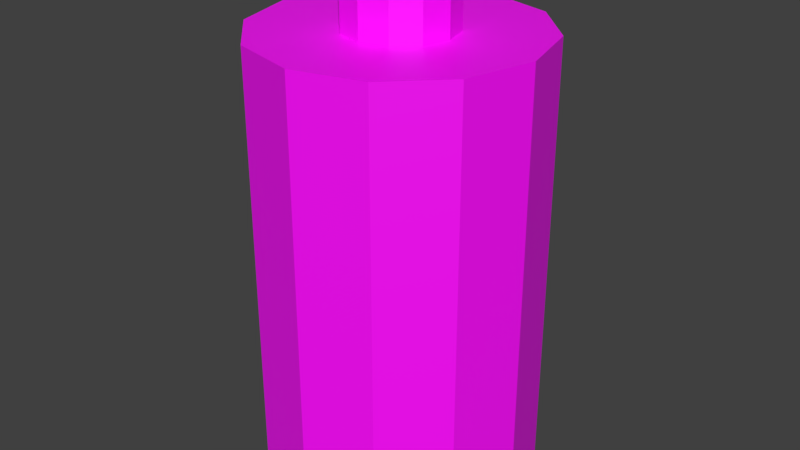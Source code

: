# Source: bonus.blend  (saved by Blender 2.83.19; exported with 4.5.12 LTS)
import bpy
from mathutils import Matrix  # noqa: F401  (used for matrix-valued properties, if any)

bpy.ops.wm.read_factory_settings(use_empty=True)
scene = bpy.context.scene
scene.name = 'Scene'

# ---- collections
col_collection_1 = bpy.data.collections.new('Collection 1'); scene.collection.children.link(col_collection_1)

# ---- images (referenced by path relative to the original .blend; pixels are not part of the script)
import os
ASSET_DIR = os.environ.get("B2B_ASSET_DIR", "")  # directory of the original .blend (textures are referenced by path, not embedded)
HERE = os.path.dirname(os.path.abspath(__file__))  # packed textures are extracted next to this script under _unpacked/

def load_image(name, relpath, width, height, colorspace="sRGB"):
    """Load a texture the original file referenced (path relative to the .blend, or extracted next to this script)."""
    p = next((c for c in (os.path.join(HERE, relpath), os.path.join(ASSET_DIR, relpath)) if relpath and os.path.exists(c)), "")
    if p:
        img = bpy.data.images.load(p, check_existing=True)
        img.name = name
    else:  # same state as the original file: an image datablock whose file is absent (Cycles renders it pink)
        img = bpy.data.images.new(name, width, height)
        img.source = "FILE"
        img.filepath = "//" + (relpath or name)
    img.colorspace_settings.name = colorspace
    return img
img_bonus_png = load_image('bonus.png', 'bonus.png', 1024, 1024, 'sRGB')

# ---- materials (node trees are filled in below, after node groups)
mat_material = bpy.data.materials.new('Material')
mat_material.alpha_threshold = 0.0
mat_material.use_transparent_shadow = False
mat_material.roughness = 0.5
mat_material.line_color = (0.0, 0.0, 0.0, 1.0)

# ---- material node trees
mat_material.use_nodes = True; mat_material.node_tree.nodes.clear()
_N = mat_material.node_tree.nodes; _L = mat_material.node_tree.links
n0 = _N.new('ShaderNodeBsdfPrincipled'); n0.name = 'Principled BSDF'; n0.location = (10, 300)
n0.distribution = 'GGX'
n0.subsurface_method = 'BURLEY'
n0.inputs[3].default_value = 1.45
n0.inputs[27].default_value = (0.0, 0.0, 0.0, 1.0)
n0.inputs[28].default_value = 1.0
n1 = _N.new('ShaderNodeOutputMaterial'); n1.name = 'Material Output'; n1.location = (300, 300)
n2 = _N.new('ShaderNodeTexImage'); n2.name = 'Image Texture'; n2.location = (-280, 280)
n2.image = img_bonus_png
_L.new(n0.outputs[0], n1.inputs[0])
_L.new(n2.outputs[0], n0.inputs[0])
n1.is_active_output = True

# ---- world
world_world = bpy.data.worlds.new('World'); scene.world = world_world
world_world.color = (0.05088, 0.05088, 0.05088)
world_world.use_sun_shadow = False
world_world.sun_shadow_jitter_overblur = 0.0
world_world.cycles.sampling_method = 'MANUAL'

# ---- meshes
me_cylinder = bpy.data.meshes.new('Cylinder')
me_cylinder.from_pydata([(0.0, 1.0, -1.0), (2.903e-08, 0.3884, 1.0), (0.5, 0.866, -1.0), (0.1942, 0.3364, 1.0), (0.866, 0.5, -1.0), (0.3364, 0.1942, 1.0), (1.0, -4.371e-08, -1.0), (0.3884, -4.972e-08, 1.0), (0.866, -0.5, -1.0), (0.3364, -0.1942, 1.0), (0.5, -0.866, -1.0), (0.1942, -0.3364, 1.0), (1.51e-07, -1.0, -1.0), (5.943e-08, -0.3884, 1.0), (-0.5, -0.866, -1.0), (-0.1942, -0.3364, 1.0), (-0.866, -0.5, -1.0), (-0.3364, -0.1942, 1.0), (-1.0, -4.649e-07, -1.0), (-0.3884, -2.145e-07, 1.0), (-0.866, 0.5, -1.0), (-0.3364, 0.1942, 1.0), (-0.5, 0.866, -1.0), (-0.1942, 0.3364, 1.0), (0.5, 0.866, 1.0), (0.0, 1.0, 1.0), (0.866, 0.5, 1.0), (1.0, -4.371e-08, 1.0), (0.866, -0.5, 1.0), (0.5, -0.866, 1.0), (1.51e-07, -1.0, 1.0), (-0.5, -0.866, 1.0), (-0.866, -0.5, 1.0), (-1.0, -4.649e-07, 1.0), (-0.866, 0.5, 1.0), (-0.5, 0.866, 1.0), (0.1942, 0.3364, 1.281), (3.828e-08, 0.3884, 1.281), (0.3364, 0.1942, 1.281), (0.3884, -4.972e-08, 1.281), (0.3364, -0.1942, 1.281), (0.1942, -0.3364, 1.281), (6.868e-08, -0.3884, 1.281), (-0.1942, -0.3364, 1.281), (-0.3364, -0.1942, 1.281), (-0.3884, -2.145e-07, 1.281), (-0.3364, 0.1942, 1.281), (-0.1942, 0.3364, 1.281)], [], [(0, 25, 24, 2), (2, 24, 26, 4), (4, 26, 27, 6), (6, 27, 28, 8), (8, 28, 29, 10), (10, 29, 30, 12), (12, 30, 31, 14), (14, 31, 32, 16), (16, 32, 33, 18), (18, 33, 34, 20), (15, 13, 42, 43), (20, 34, 35, 22), (22, 35, 25, 0), (0, 2, 4, 6, 8, 10, 12, 14, 16, 18, 20, 22), (1, 3, 24, 25), (3, 5, 26, 24), (5, 7, 27, 26), (7, 9, 28, 27), (9, 11, 29, 28), (11, 13, 30, 29), (13, 15, 31, 30), (15, 17, 32, 31), (17, 19, 33, 32), (19, 21, 34, 33), (21, 23, 35, 34), (23, 1, 25, 35), (36, 37, 47, 46, 45, 44, 43, 42, 41, 40, 39, 38), (9, 7, 39, 40), (23, 21, 46, 47), (3, 1, 37, 36), (17, 15, 43, 44), (11, 9, 40, 41), (1, 23, 47, 37), (5, 3, 36, 38), (19, 17, 44, 45), (13, 11, 41, 42), (7, 5, 38, 39), (21, 19, 45, 46)])
_uv = me_cylinder.uv_layers.new(name='UVMap')
_uv.uv.foreach_set('vector', [0.7764, 0.9999, 0.7764, 5.087e-05, 1.035, 5.087e-05, 1.035, 0.9999, 1.035, 0.9999, 1.035, 5.087e-05, 1.294, 5.087e-05, 1.294, 0.9999, 1.294, 0.9999, 1.294, 5.087e-05, 1.553, 5.087e-05, 1.553, 0.9999, 1.553, 0.9999, 1.553, 5.087e-05, 1.812, 5.087e-05, 1.812, 0.9999, -1.294, 0.9999, -1.294, 5.087e-05, -1.035, 5.087e-05, -1.035, 0.9999, -1.035, 0.9999, -1.035, 5.087e-05, -0.7763, 5.087e-05, -0.7763, 0.9999, -0.7763, 0.9999, -0.7763, 5.087e-05, -0.5175, 5.087e-05, -0.5175, 0.9999, -0.5175, 0.9999, -0.5175, 5.087e-05, -0.2587, 5.087e-05, -0.2587, 0.9999, -0.2587, 0.9999, -0.2587, 5.087e-05, 5.087e-05, 5.087e-05, 5.087e-05, 0.9999, 5.087e-05, 0.9999, 5.087e-05, 5.087e-05, 0.2588, 5.087e-05, 0.2588, 0.9999, 0.3111, 0.01263, 0.3151, 0.01156, 0.3151, 0.01156, 0.3111, 0.01263, 0.2588, 0.9999, 0.2588, 5.087e-05, 0.5176, 5.087e-05, 0.5176, 0.9999, 0.5176, 0.9999, 0.5176, 5.087e-05, 0.7764, 5.087e-05, 0.7764, 0.9999, 0.75, 0.49, 0.87, 0.4578, 0.9578, 0.37, 0.99, 0.25, 0.9578, 0.13, 0.87, 0.04215, 0.75, 0.01, 0.63, 0.04215, 0.5422, 0.13, 0.51, 0.25, 0.5422, 0.37, 0.63, 0.4578, 0.3151, 0.0275, 0.3191, 0.02643, 0.3217, 0.03095, 0.3151, 0.03271, 0.3191, 0.02643, 0.322, 0.02352, 0.3265, 0.02612, 0.3217, 0.03095, 0.322, 0.02352, 0.3231, 0.01953, 0.3283, 0.01953, 0.3265, 0.02612, 0.3231, 0.01953, 0.322, 0.01555, 0.3265, 0.01294, 0.3283, 0.01953, 0.322, 0.01555, 0.3191, 0.01263, 0.3217, 0.008115, 0.3265, 0.01294, 0.3191, 0.01263, 0.3151, 0.01156, 0.3151, 0.006349, 0.3217, 0.008115, 0.3151, 0.01156, 0.3111, 0.01263, 0.3085, 0.008115, 0.3151, 0.006349, 0.3111, 0.01263, 0.3082, 0.01555, 0.3037, 0.01294, 0.3085, 0.008115, 0.3082, 0.01555, 0.3071, 0.01953, 0.3019, 0.01953, 0.3037, 0.01294, 0.3071, 0.01953, 0.3082, 0.02352, 0.3037, 0.02612, 0.3019, 0.01953, 0.3082, 0.02352, 0.3111, 0.02643, 0.3085, 0.03095, 0.3037, 0.02612, 0.3111, 0.02643, 0.3151, 0.0275, 0.3151, 0.03271, 0.3085, 0.03095, 0.3191, 0.02643, 0.3151, 0.0275, 0.3111, 0.02643, 0.3082, 0.02352, 0.3071, 0.01953, 0.3082, 0.01555, 0.3111, 0.01263, 0.3151, 0.01156, 0.3191, 0.01263, 0.322, 0.01555, 0.3231, 0.01953, 0.322, 0.02352, 0.322, 0.01555, 0.3231, 0.01953, 0.3231, 0.01953, 0.322, 0.01555, 0.3111, 0.02643, 0.3082, 0.02352, 0.3082, 0.02352, 0.3111, 0.02643, 0.3191, 0.02643, 0.3151, 0.0275, 0.3151, 0.0275, 0.3191, 0.02643, 0.3082, 0.01555, 0.3111, 0.01263, 0.3111, 0.01263, 0.3082, 0.01555, 0.3191, 0.01263, 0.322, 0.01555, 0.322, 0.01555, 0.3191, 0.01263, 0.3151, 0.0275, 0.3111, 0.02643, 0.3111, 0.02643, 0.3151, 0.0275, 0.322, 0.02352, 0.3191, 0.02643, 0.3191, 0.02643, 0.322, 0.02352, 0.3071, 0.01953, 0.3082, 0.01555, 0.3082, 0.01555, 0.3071, 0.01953, 0.3151, 0.01156, 0.3191, 0.01263, 0.3191, 0.01263, 0.3151, 0.01156, 0.3231, 0.01953, 0.322, 0.02352, 0.322, 0.02352, 0.3231, 0.01953, 0.3082, 0.02352, 0.3071, 0.01953, 0.3071, 0.01953, 0.3082, 0.02352])
me_cylinder.materials.append(mat_material)
me_cylinder.use_remesh_fix_poles = True
me_cylinder.use_remesh_preserve_attributes = False
me_cylinder.use_mirror_vertex_groups = False
me_cylinder.update()

# ---- objects
ob_cylinder = bpy.data.objects.new('Cylinder', me_cylinder)

# ---- transforms, parenting, visibility, modifiers, constraints
ob_cylinder.location = (0.0, 0.0, 0.0)
ob_cylinder.scale = (0.2453, 0.2453, 0.3902)
ob_cylinder.lineart.crease_threshold = 0.0

# ---- collection membership
scene.collection.objects.link(ob_cylinder)

# ---- scene / render settings (as saved in the file)
scene.frame_start = 1; scene.frame_end = 250; scene.frame_set(1)
scene.render.engine = 'BLENDER_EEVEE_NEXT'
scene.render.resolution_percentage = 50
scene.render.dither_intensity = 0.0
scene.cycles.use_denoising = False
scene.cycles.samples = 128
scene.cycles.sampling_pattern = 'TABULATED_SOBOL'
scene.cycles.use_adaptive_sampling = False
scene.cycles.use_light_tree = False
scene.cycles.blur_glossy = 0.0
scene.cycles.sample_clamp_indirect = 0.0
scene.view_settings.view_transform = 'Standard'
bpy.context.view_layer.update()

# ---- added for rendering (the .blend has no active camera and no usable light): camera, sun
cam_auto = bpy.data.cameras.new('AutoCamera')
cam_auto.lens = 50.0
cam_auto.sensor_width = 36.0
cam_auto.clip_end = 1000.0
ob_auto_camera = bpy.data.objects.new('AutoCamera', cam_auto)
scene.collection.objects.link(ob_auto_camera)
ob_auto_camera.location = (1.0442, -1.25305, 0.890183)
ob_auto_camera.rotation_euler = (1.09748, -7.21219e-08, 0.694738)
scene.camera = ob_auto_camera
light_auto_sun = bpy.data.lights.new('AutoSun', 'SUN')
light_auto_sun.energy = 3.0
light_auto_sun.angle = 0.0523599
ob_auto_sun = bpy.data.objects.new('AutoSun', light_auto_sun)
scene.collection.objects.link(ob_auto_sun)
ob_auto_sun.rotation_euler = (0.872665, 0.174533, 0.523599)
bpy.context.view_layer.update()
